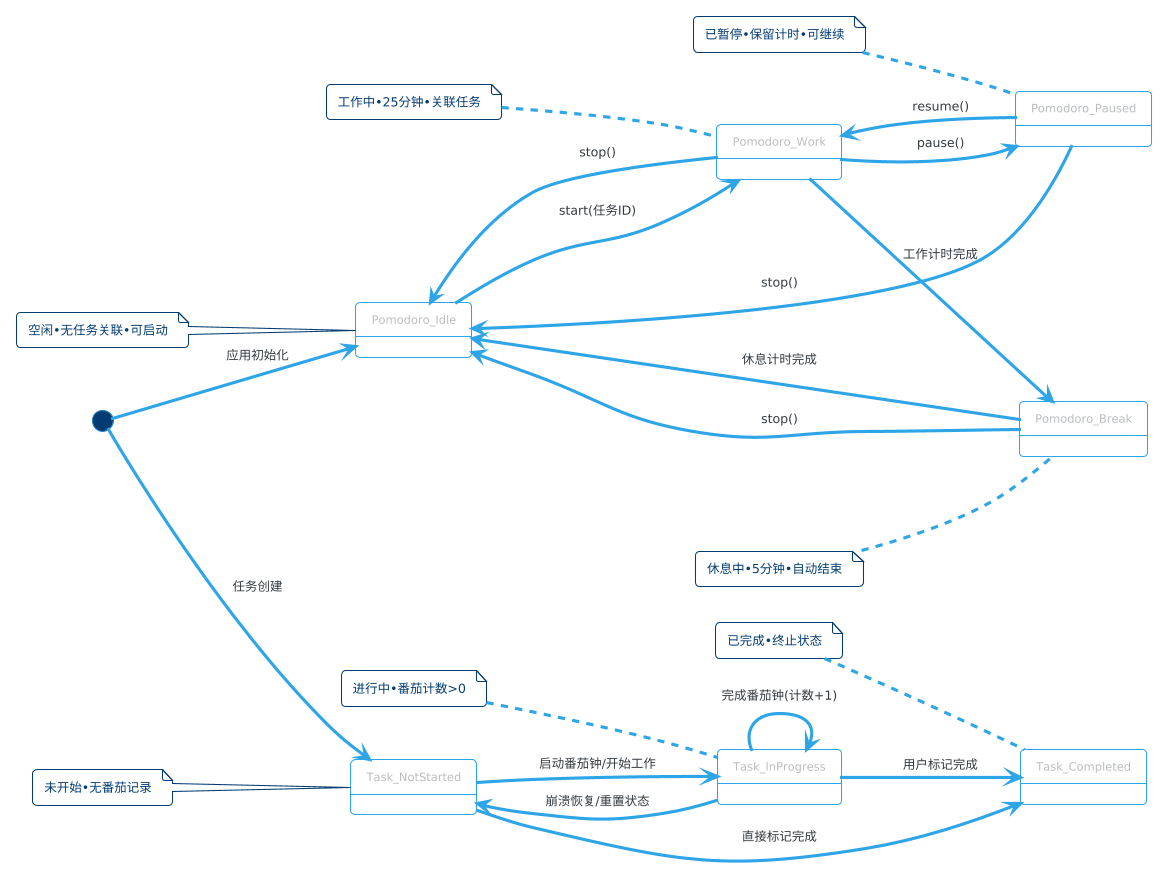

The diagram above was rendered by PlantUML. Its source (embedded in the PNG):
@startuml
!theme cerulean-outline
' 番茄钟计时引擎状态机 + 任务状态机 合并流转
left to right direction

' ==================== 番茄钟状态机（Pomodoro Engine）====================
[*] --> Pomodoro_Idle : 应用初始化
Pomodoro_Idle --> Pomodoro_Work : start(任务ID)
Pomodoro_Work --> Pomodoro_Paused : pause()
Pomodoro_Paused --> Pomodoro_Work : resume()
Pomodoro_Work --> Pomodoro_Break : 工作计时完成
Pomodoro_Break --> Pomodoro_Idle : 休息计时完成
Pomodoro_Paused --> Pomodoro_Idle : stop()
Pomodoro_Work --> Pomodoro_Idle : stop()
Pomodoro_Break --> Pomodoro_Idle : stop()

' ==================== 任务状态机（Task Status）====================
[*] --> Task_NotStarted : 任务创建
Task_NotStarted --> Task_InProgress : 启动番茄钟/开始工作
Task_InProgress --> Task_InProgress : 完成番茄钟(计数+1)
Task_InProgress --> Task_Completed : 用户标记完成
Task_NotStarted --> Task_Completed : 直接标记完成
Task_InProgress --> Task_NotStarted : 崩溃恢复/重置状态

' ==================== 状态标注 ====================
note left of Pomodoro_Idle : 空闲•无任务关联•可启动
note left of Pomodoro_Work : 工作中•25分钟•关联任务
note left of Pomodoro_Paused : 已暂停•保留计时•可继续
note left of Pomodoro_Break : 休息中•5分钟•自动结束
note left of Task_NotStarted : 未开始•无番茄记录
note left of Task_InProgress : 进行中•番茄计数>0
note left of Task_Completed : 已完成•终止状态
@enduml